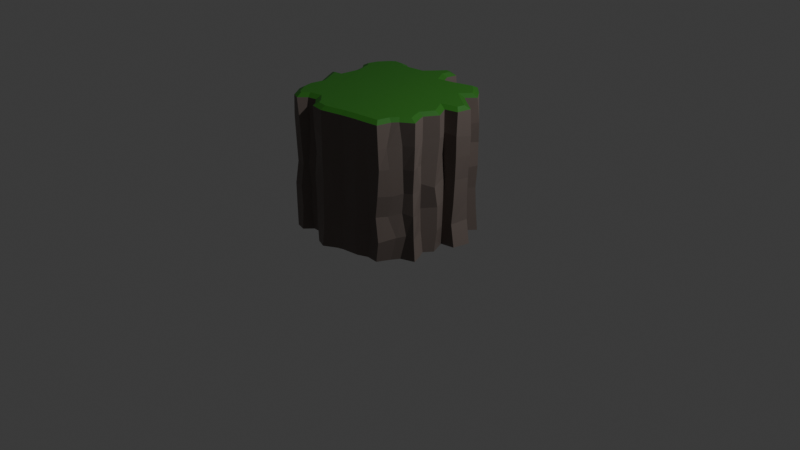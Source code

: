 # Source: cliff1A_F338_exp_.blend  (saved by Blender 4.0.36; exported with 4.5.12 LTS)
import bpy
from mathutils import Matrix  # noqa: F401  (used for matrix-valued properties, if any)

bpy.ops.wm.read_factory_settings(use_empty=True)
scene = bpy.context.scene
scene.name = 'Scene'

# ---- collections
col_collection = bpy.data.collections.new('Collection'); scene.collection.children.link(col_collection)

# ---- materials (node trees are filled in below, after node groups)
mat_material_001 = bpy.data.materials.new('Material.001')
mat_material_001.use_transparent_shadow = False
mat_material = bpy.data.materials.new('Material')
mat_material.use_transparent_shadow = False

# ---- material node trees
mat_material_001.use_nodes = True; mat_material_001.node_tree.nodes.clear()
_N = mat_material_001.node_tree.nodes; _L = mat_material_001.node_tree.links
n0 = _N.new('ShaderNodeBsdfPrincipled'); n0.name = 'Principled BSDF'; n0.location = (10, 300)
n0.inputs[0].default_value = (0.1618, 0.1293, 0.1151, 1.0)
n0.inputs[3].default_value = 1.45
n1 = _N.new('ShaderNodeOutputMaterial'); n1.name = 'Material Output'; n1.location = (300, 300)
_L.new(n0.outputs[0], n1.inputs[0])
n1.is_active_output = True
mat_material.use_nodes = True; mat_material.node_tree.nodes.clear()
_N = mat_material.node_tree.nodes; _L = mat_material.node_tree.links
n0 = _N.new('ShaderNodeBsdfPrincipled'); n0.name = 'Principled BSDF'; n0.location = (10, 300)
n0.inputs[0].default_value = (0.02183, 0.1446, 0.01203, 1.0)
n0.inputs[3].default_value = 1.45
n1 = _N.new('ShaderNodeOutputMaterial'); n1.name = 'Material Output'; n1.location = (300, 300)
_L.new(n0.outputs[0], n1.inputs[0])
n1.is_active_output = True

# ---- world
world_world = bpy.data.worlds.new('World'); scene.world = world_world
world_world.use_nodes = True; world_world.node_tree.nodes.clear()
_N = world_world.node_tree.nodes; _L = world_world.node_tree.links
n0 = _N.new('ShaderNodeOutputWorld'); n0.name = 'World Output'; n0.location = (300, 300)
n1 = _N.new('ShaderNodeBackground'); n1.name = 'Background'; n1.location = (10, 300)
n1.inputs[0].default_value = (0.05088, 0.05088, 0.05088, 1.0)
_L.new(n1.outputs[0], n0.inputs[0])
n0.is_active_output = True
world_world.color = (0.05088, 0.05088, 0.05088)
world_world.use_sun_shadow = False
world_world.sun_shadow_jitter_overblur = 0.0

# ---- cameras
cam_camera = bpy.data.cameras.new('Camera')
cam_camera.clip_end = 100.0
cam_camera.ortho_scale = 7.314

# ---- lights
light_light = bpy.data.lights.new('Light', 'POINT')
light_light.transmission_factor = 0.0
light_light.use_soft_falloff = False
light_light.energy = 1000.0
light_light.shadow_soft_size = 0.1
light_light.shadow_maximum_resolution = 0.006
light_light.use_absolute_resolution = True

# ---- meshes
me_plane = bpy.data.meshes.new('Plane')
me_plane.from_pydata([(0.2313, -0.6163, 1.116), (0.3278, -0.6044, 1.116), (0.411, -0.595, 1.116), (0.431, -0.5008, 1.116), (0.4673, -0.526, 0.003592), (0.4188, -0.6264, 0.003757), (0.3168, -0.62, 0.003327), (0.237, -0.6541, 0.003134), (0.09651, -0.6723, 0.002661), (0.04579, -0.689, 0.002635), (-0.05479, -0.7463, 0.002319), (-0.1402, -0.7135, 0.001876), (-0.2191, -0.639, 0.0013), (-0.241, -0.6045, 0.001087), (-0.3279, -0.6058, 0.0007545), (-0.3869, -0.6724, 0.0007571), (-0.4705, -0.6499, 0.000325), (-0.543, -0.523, -0.0003442), (-0.5883, -0.4265, -0.0008962), (-0.5554, -0.3402, -0.001077), (-0.58, -0.2436, -0.001496), (-0.6648, -0.1092, -0.002332), (-0.5592, -0.08941, -0.001964), (-0.5519, 0.04121, -0.002394), (-0.5647, 0.1062, -0.002692), (-0.6326, 0.1775, -0.003197), (-0.6022, 0.2749, -0.003308), (-0.5574, 0.3793, -0.003624), (-0.4762, 0.4348, -0.003503), (-0.3655, 0.4291, -0.003054), (-0.2973, 0.408, -0.002687), (-0.1659, 0.3878, -0.00213), (-0.08307, 0.4883, -0.001968), (-0.003997, 0.5885, -0.002187), (0.08271, 0.542, -0.001703), (0.06706, 0.4471, -0.001422), (0.1051, 0.3861, -0.001062), (0.1628, 0.402, -0.0006642), (0.3701, 0.4363, -0.0002203), (0.5017, 0.3479, 0.001286), (0.5627, 0.3082, 0.001028), (0.4924, 0.2183, 0.001044), (0.5504, 0.166, 0.001465), (0.6803, 0.09157, 0.002239), (0.6512, -0.04698, 0.002624), (0.5391, -0.06829, 0.002244), (0.5418, -0.07326, 0.00233), (0.5945, -0.2001, 0.002932), (0.5432, -0.2697, 0.002977), (0.5791, -0.3318, 0.003336), (0.6149, -0.4219, 0.003802), (0.5053, -0.4639, 0.003517), (0.1065, -0.6347, 1.116), (0.04256, -0.6502, 1.115), (-0.06564, -0.6736, 1.116), (-0.1486, -0.6608, 1.116), (-0.1735, -0.6212, 1.116), (-0.2528, -0.5511, 1.116), (-0.3545, -0.5752, 1.116), (-0.4019, -0.6244, 1.116), (-0.4281, -0.6135, 1.116), (-0.494, -0.5175, 1.116), (-0.5133, -0.4366, 1.116), (-0.4933, -0.3201, 1.116), (-0.5202, -0.2645, 1.116), (-0.5897, -0.1367, 1.116), (-0.5229, -0.1266, 1.116), (-0.503, 0.03325, 1.116), (-0.5386, 0.1646, 1.117), (-0.5713, 0.1999, 1.117), (-0.552, 0.2754, 1.117), (-0.4945, 0.3579, 1.117), (-0.453, 0.3917, 1.117), (-0.3823, 0.3895, 1.117), (-0.3269, 0.3591, 1.117), (-0.1407, 0.383, 1.117), (-0.07201, 0.4592, 1.117), (-0.01715, 0.5299, 1.117), (0.02961, 0.5125, 1.117), (0.01572, 0.4455, 1.117), (0.08346, 0.3322, 1.117), (0.2132, 0.3601, 1.117), (0.3744, 0.409, 1.117), (0.4425, 0.3479, 1.117), (0.486, 0.2921, 1.117), (0.4137, 0.2113, 1.117), (0.5124, 0.138, 1.117), (0.6245, 0.05942, 1.117), (0.6132, 0.000877, 1.117), (0.4781, -0.0349, 1.117), (0.5318, -0.1252, 1.117), (0.5564, -0.1693, 1.116), (0.4946, -0.2726, 1.116), (0.5247, -0.3511, 1.116), (0.546, -0.3955, 1.116), (0.477, -0.4444, 1.116), (0.0976, 0.3802, 0.1838), (0.0976, 0.3844, 0.3615), (0.09294, 0.3899, 0.5499), (0.1029, 0.3967, 0.7072), (0.09548, 0.3784, 0.943), (0.2013, 0.395, 0.9115), (0.2189, 0.4096, 0.7217), (0.2118, 0.4123, 0.5404), (0.175, 0.4051, 0.3596), (0.2345, 0.4261, 0.1695), (-0.5587, 0.00735, 0.1922), (-0.5586, 0.03601, 0.3703), (-0.5564, 0.0124, 0.5398), (-0.5623, 0.0165, 0.717), (-0.5402, 0.03684, 0.9198), (-0.5634, 0.1278, 0.9051), (-0.5929, 0.1351, 0.7149), (-0.5897, 0.1194, 0.5302), (-0.5797, 0.1092, 0.3665), (-0.5809, 0.1101, 0.1761), (0.5998, -0.4189, 0.1803), (0.5954, -0.42, 0.3642), (0.5899, -0.4189, 0.546), (0.598, -0.4169, 0.7287), (0.5997, -0.4113, 0.9118), (0.5237, -0.4621, 0.9175), (0.5255, -0.4578, 0.7314), (0.5288, -0.4534, 0.5438), (0.523, -0.4632, 0.3875), (0.5459, -0.4447, 0.2001), (-0.04745, -0.7309, 0.2071), (-0.05603, -0.7246, 0.3691), (-0.05395, -0.7205, 0.5417), (-0.04922, -0.7285, 0.7109), (-0.03629, -0.7383, 0.8706), (-0.1678, -0.701, 0.9424), (-0.1565, -0.6941, 0.7313), (-0.1809, -0.6944, 0.5284), (-0.1627, -0.7004, 0.3371), (-0.1787, -0.6906, 0.1738), (0.3851, 0.4495, 0.9146), (0.3686, 0.4479, 0.7252), (0.369, 0.4458, 0.5565), (0.3546, 0.4381, 0.3622), (0.367, 0.4515, 0.1697), (-0.6238, 0.1908, 0.9082), (-0.633, 0.1832, 0.7333), (-0.6365, 0.1815, 0.5696), (-0.6474, 0.1783, 0.3667), (-0.636, 0.1659, 0.1633), (0.4631, -0.5564, 0.9089), (0.4793, -0.5482, 0.744), (0.4927, -0.5208, 0.5288), (0.4613, -0.5485, 0.365), (0.5055, -0.5064, 0.1913), (-0.2082, -0.6464, 0.9034), (-0.1953, -0.6501, 0.7154), (-0.218, -0.6333, 0.5607), (-0.2001, -0.6509, 0.3902), (-0.2121, -0.6586, 0.1879), (0.5061, 0.3499, 0.9323), (0.4998, 0.3457, 0.7272), (0.4916, 0.3544, 0.5348), (0.5043, 0.3373, 0.355), (0.4932, 0.3589, 0.1783), (-0.6003, 0.3072, 0.9141), (-0.6153, 0.3111, 0.7205), (-0.6087, 0.2727, 0.4822), (-0.5916, 0.2714, 0.3216), (-0.6034, 0.2638, 0.2215), (-0.2514, -0.6019, 0.9146), (-0.249, -0.5911, 0.7429), (-0.2542, -0.5974, 0.5559), (-0.2488, -0.6003, 0.3501), (-0.2466, -0.6066, 0.2007), (0.5566, 0.2986, 0.903), (0.5488, 0.3078, 0.7371), (0.5541, 0.3002, 0.5494), (0.5405, 0.2987, 0.3614), (0.5465, 0.302, 0.2078), (-0.5319, 0.3993, 0.9193), (-0.5568, 0.385, 0.7388), (-0.5322, 0.3882, 0.5344), (-0.5234, 0.3788, 0.3955), (-0.5584, 0.3919, 0.1571), (-0.3165, -0.6178, 0.9086), (-0.3308, -0.6101, 0.726), (-0.3532, -0.6182, 0.5437), (-0.3249, -0.6124, 0.3597), (-0.3383, -0.6133, 0.1856), (0.4955, 0.2222, 0.8859), (0.4932, 0.2256, 0.7425), (0.4965, 0.2069, 0.5355), (0.4909, 0.2224, 0.3653), (0.4851, 0.2168, 0.1751), (-0.4731, 0.4376, 0.9261), (-0.4857, 0.4269, 0.6972), (-0.4766, 0.4374, 0.5325), (-0.4746, 0.4322, 0.3648), (-0.4956, 0.4411, 0.1957), (-0.373, -0.6745, 0.9294), (-0.3788, -0.6596, 0.7508), (-0.3814, -0.6452, 0.5444), (-0.3889, -0.6681, 0.3644), (-0.3869, -0.6604, 0.1983), (0.5284, 0.187, 0.9176), (0.547, 0.1644, 0.7243), (0.5408, 0.1663, 0.5595), (0.5692, 0.1537, 0.3531), (0.5625, 0.1526, 0.1748), (-0.3841, 0.4404, 0.9071), (-0.3568, 0.4392, 0.7335), (-0.3815, 0.4442, 0.539), (-0.3502, 0.4306, 0.3513), (-0.3731, 0.432, 0.1939), (-0.4794, -0.6357, 0.9206), (-0.4674, -0.6355, 0.7119), (-0.4648, -0.6289, 0.5456), (-0.4777, -0.6496, 0.3633), (-0.4953, -0.6347, 0.1906), (0.673, 0.08716, 0.8826), (0.668, 0.0849, 0.7369), (0.6536, 0.08728, 0.5472), (0.6474, 0.09003, 0.3551), (0.6483, 0.09493, 0.1979), (-0.2862, 0.3827, 0.9076), (-0.2868, 0.3966, 0.7247), (-0.2797, 0.3966, 0.5707), (-0.3017, 0.4227, 0.336), (-0.3166, 0.4166, 0.1784), (-0.5643, -0.5182, 0.916), (-0.5459, -0.5106, 0.7058), (-0.5236, -0.5289, 0.5606), (-0.5508, -0.5109, 0.3785), (-0.562, -0.5135, 0.1973), (0.6498, -0.04158, 0.9073), (0.6437, -0.03512, 0.7303), (0.6343, -0.03108, 0.5524), (0.6289, -0.03658, 0.3584), (0.6214, -0.04642, 0.1878), (-0.1725, 0.3959, 0.9074), (-0.1668, 0.4103, 0.7288), (-0.1651, 0.4007, 0.5077), (-0.1377, 0.4029, 0.388), (-0.1529, 0.3877, 0.2021), (-0.5835, -0.4513, 0.8946), (-0.5793, -0.4396, 0.7583), (-0.5817, -0.4392, 0.5434), (-0.5869, -0.4253, 0.3716), (-0.5899, -0.4414, 0.1775), (0.5518, -0.07011, 0.9228), (0.5363, -0.06617, 0.7531), (0.5416, -0.05456, 0.5557), (0.5416, -0.06017, 0.3698), (0.539, -0.06581, 0.1866), (0.4412, -0.6211, 0.8985), (0.4437, -0.6155, 0.7417), (0.4373, -0.6261, 0.5374), (0.4165, -0.627, 0.3666), (0.4434, -0.6288, 0.1679), (-0.1057, 0.4763, 0.9101), (-0.09863, 0.4884, 0.7231), (-0.09364, 0.4907, 0.5621), (-0.09265, 0.4576, 0.3662), (-0.08388, 0.4825, 0.1791), (-0.5557, -0.3321, 0.9423), (-0.5288, -0.3293, 0.6781), (-0.5282, -0.3457, 0.5266), (-0.5441, -0.3315, 0.3374), (-0.5494, -0.3352, 0.1687), (0.5686, -0.09299, 0.8972), (0.5646, -0.1042, 0.712), (0.5541, -0.07782, 0.5614), (0.5711, -0.08789, 0.3844), (0.5704, -0.09518, 0.1752), (0.3165, -0.6408, 0.9243), (0.3285, -0.6276, 0.7181), (0.3488, -0.6227, 0.5593), (0.3324, -0.6139, 0.3727), (0.3411, -0.6159, 0.1909), (-0.0201, 0.5897, 0.9243), (-0.02575, 0.5758, 0.7547), (-0.01469, 0.5956, 0.5364), (-0.01524, 0.5733, 0.3605), (-0.01254, 0.5865, 0.1725), (-0.5928, -0.2466, 0.9012), (-0.5812, -0.2491, 0.7324), (-0.584, -0.2584, 0.5695), (-0.57, -0.2683, 0.3558), (-0.5739, -0.2481, 0.1919), (0.6055, -0.1681, 0.9175), (0.602, -0.1869, 0.7269), (0.6009, -0.2079, 0.5368), (0.6044, -0.1816, 0.3707), (0.6074, -0.1853, 0.1776), (0.2458, -0.657, 0.9085), (0.2411, -0.6537, 0.7337), (0.2338, -0.6625, 0.5587), (0.2347, -0.6534, 0.3591), (0.2215, -0.6668, 0.1913), (0.07689, 0.5582, 0.9008), (0.08423, 0.5375, 0.7118), (0.08406, 0.5523, 0.5552), (0.08501, 0.5285, 0.3535), (0.07988, 0.541, 0.1863), (-0.6516, -0.1129, 0.9209), (-0.6365, -0.1156, 0.7295), (-0.6392, -0.1386, 0.5331), (-0.6505, -0.1182, 0.3485), (-0.6467, -0.1289, 0.1759), (0.537, -0.2734, 0.9187), (0.532, -0.283, 0.7203), (0.5388, -0.2867, 0.5703), (0.5213, -0.2761, 0.3653), (0.5299, -0.2787, 0.1823), (0.1269, -0.6694, 0.9111), (0.1082, -0.6565, 0.7173), (0.09661, -0.6632, 0.5445), (0.09772, -0.6591, 0.3866), (0.1023, -0.6808, 0.1685), (0.05037, 0.4435, 0.8822), (0.0652, 0.4416, 0.7204), (0.07307, 0.4176, 0.5382), (0.07752, 0.4234, 0.3499), (0.06619, 0.437, 0.1664), (-0.5535, -0.09552, 0.9053), (-0.564, -0.09813, 0.7387), (-0.5549, -0.1154, 0.5552), (-0.5599, -0.09636, 0.3759), (-0.5629, -0.1128, 0.1826), (0.5602, -0.3255, 0.9064), (0.5797, -0.3624, 0.7415), (0.5677, -0.3254, 0.5505), (0.5695, -0.3478, 0.3491), (0.5616, -0.3354, 0.1943), (0.02481, -0.7121, 0.9305), (0.006841, -0.7058, 0.7474), (0.02597, -0.6977, 0.5519), (-0.01203, -0.714, 0.354), (0.00627, -0.7136, 0.1895), (0.05212, -0.6919, 1.092), (-0.06433, -0.717, 1.092), (0.1147, -0.6766, 1.092), (0.237, -0.6586, 1.093), (0.3328, -0.6468, 1.092), (0.4463, -0.634, 1.093), (0.4707, -0.5198, 1.093), (-0.1745, -0.7001, 1.092), (-0.2064, -0.6491, 1.092), (-0.2645, -0.5977, 1.092), (-0.3325, -0.6138, 1.092), (-0.3914, -0.675, 1.092), (-0.4562, -0.6481, 1.092), (-0.5337, -0.5351, 1.092), (-0.5569, -0.438, 1.093), (-0.5377, -0.3264, 1.093), (-0.5582, -0.284, 1.092), (-0.6563, -0.1035, 1.093), (-0.5613, -0.08919, 1.093), (-0.5464, 0.03018, 1.093), (-0.5771, 0.1433, 1.093), (-0.6184, 0.1879, 1.093), (-0.5915, 0.2934, 1.093), (-0.5261, 0.3872, 1.094), (-0.4676, 0.4349, 1.094), (-0.3707, 0.4319, 1.094), (-0.3185, 0.4033, 1.094), (-0.1618, 0.4234, 1.094), (-0.1048, 0.4866, 1.094), (-0.03166, 0.5809, 1.094), (0.07887, 0.5397, 1.094), (0.06092, 0.4531, 1.094), (0.1044, 0.3804, 1.094), (0.2025, 0.4015, 1.094), (0.385, 0.4568, 1.094), (0.4738, 0.3771, 1.094), (0.5417, 0.2902, 1.094), (0.4768, 0.2177, 1.094), (0.5374, 0.1727, 1.094), (0.6716, 0.07851, 1.094), (0.65, -0.03354, 1.093), (0.5437, -0.0617, 1.093), (0.5688, -0.1039, 1.093), (0.6057, -0.1701, 1.093), (0.5419, -0.2767, 1.093), (0.564, -0.3342, 1.093), (0.6001, -0.4096, 1.093), (0.5065, -0.4759, 1.093)], [], [(101, 100, 368, 369), (111, 110, 355, 356), (21, 22, 23, 24, 25, 26, 27, 28, 29, 30, 31, 32, 33, 34, 35, 36, 37, 38, 39, 40, 41, 42, 43, 44, 45, 46, 47, 48, 49, 50, 51, 4, 5, 6, 7, 8, 9, 10, 11, 12, 13, 14, 15, 16, 17, 18, 19, 20), (65, 64, 63, 62, 61, 60, 59, 58, 57, 56, 55, 54, 53, 52, 0, 1, 2, 3, 95, 94, 93, 92, 91, 90, 89, 88, 87, 86, 85, 84, 83, 82, 81, 80, 79, 78, 77, 76, 75, 74, 73, 72, 71, 70, 69, 68, 67, 66), (121, 120, 382, 383), (131, 130, 337, 343), (136, 101, 369, 370), (141, 111, 356, 357), (146, 121, 383, 342), (151, 131, 343, 344), (156, 136, 370, 371), (161, 141, 357, 358), (166, 151, 344, 345), (171, 156, 371, 372), (176, 161, 358, 359), (181, 166, 345, 346), (186, 171, 372, 373), (191, 176, 359, 360), (196, 181, 346, 347), (201, 186, 373, 374), (206, 191, 360, 361), (211, 196, 347, 348), (216, 201, 374, 375), (221, 206, 361, 362), (226, 211, 348, 349), (231, 216, 375, 376), (236, 221, 362, 363), (241, 226, 349, 350), (246, 231, 376, 377), (251, 146, 342, 341), (256, 236, 363, 364), (261, 241, 350, 351), (266, 246, 377, 378), (271, 251, 341, 340), (276, 256, 364, 365), (281, 261, 351, 352), (286, 266, 378, 379), (291, 271, 340, 339), (296, 276, 365, 366), (301, 281, 352, 353), (306, 286, 379, 380), (311, 291, 339, 338), (316, 296, 366, 367), (321, 301, 353, 354), (326, 306, 380, 381), (331, 311, 338, 336), (100, 316, 367, 368), (110, 321, 354, 355), (120, 326, 381, 382), (130, 331, 336, 337), (10, 9, 335, 126), (126, 335, 334, 127), (127, 334, 333, 128), (128, 333, 332, 129), (129, 332, 331, 130), (50, 49, 330, 116), (116, 330, 329, 117), (117, 329, 328, 118), (118, 328, 327, 119), (119, 327, 326, 120), (23, 22, 325, 106), (106, 325, 324, 107), (107, 324, 323, 108), (108, 323, 322, 109), (109, 322, 321, 110), (36, 35, 320, 96), (96, 320, 319, 97), (97, 319, 318, 98), (98, 318, 317, 99), (99, 317, 316, 100), (9, 8, 315, 335), (335, 315, 314, 334), (334, 314, 313, 333), (333, 313, 312, 332), (332, 312, 311, 331), (49, 48, 310, 330), (330, 310, 309, 329), (329, 309, 308, 328), (328, 308, 307, 327), (327, 307, 306, 326), (22, 21, 305, 325), (325, 305, 304, 324), (324, 304, 303, 323), (323, 303, 302, 322), (322, 302, 301, 321), (35, 34, 300, 320), (320, 300, 299, 319), (319, 299, 298, 318), (318, 298, 297, 317), (317, 297, 296, 316), (8, 7, 295, 315), (315, 295, 294, 314), (314, 294, 293, 313), (313, 293, 292, 312), (312, 292, 291, 311), (48, 47, 290, 310), (310, 290, 289, 309), (309, 289, 288, 308), (308, 288, 287, 307), (307, 287, 286, 306), (21, 20, 285, 305), (305, 285, 284, 304), (304, 284, 283, 303), (303, 283, 282, 302), (302, 282, 281, 301), (34, 33, 280, 300), (300, 280, 279, 299), (299, 279, 278, 298), (298, 278, 277, 297), (297, 277, 276, 296), (7, 6, 275, 295), (295, 275, 274, 294), (294, 274, 273, 293), (293, 273, 272, 292), (292, 272, 271, 291), (47, 46, 270, 290), (290, 270, 269, 289), (289, 269, 268, 288), (288, 268, 267, 287), (287, 267, 266, 286), (20, 19, 265, 285), (285, 265, 264, 284), (284, 264, 263, 283), (283, 263, 262, 282), (282, 262, 261, 281), (33, 32, 260, 280), (280, 260, 259, 279), (279, 259, 258, 278), (278, 258, 257, 277), (277, 257, 256, 276), (6, 5, 255, 275), (275, 255, 254, 274), (274, 254, 253, 273), (273, 253, 252, 272), (272, 252, 251, 271), (46, 45, 250, 270), (270, 250, 249, 269), (269, 249, 248, 268), (268, 248, 247, 267), (267, 247, 246, 266), (19, 18, 245, 265), (265, 245, 244, 264), (264, 244, 243, 263), (263, 243, 242, 262), (262, 242, 241, 261), (32, 31, 240, 260), (260, 240, 239, 259), (259, 239, 238, 258), (258, 238, 237, 257), (257, 237, 236, 256), (5, 4, 150, 255), (255, 150, 149, 254), (254, 149, 148, 253), (253, 148, 147, 252), (252, 147, 146, 251), (45, 44, 235, 250), (250, 235, 234, 249), (249, 234, 233, 248), (248, 233, 232, 247), (247, 232, 231, 246), (18, 17, 230, 245), (245, 230, 229, 244), (244, 229, 228, 243), (243, 228, 227, 242), (242, 227, 226, 241), (31, 30, 225, 240), (240, 225, 224, 239), (239, 224, 223, 238), (238, 223, 222, 237), (237, 222, 221, 236), (44, 43, 220, 235), (235, 220, 219, 234), (234, 219, 218, 233), (233, 218, 217, 232), (232, 217, 216, 231), (17, 16, 215, 230), (230, 215, 214, 229), (229, 214, 213, 228), (228, 213, 212, 227), (227, 212, 211, 226), (30, 29, 210, 225), (225, 210, 209, 224), (224, 209, 208, 223), (223, 208, 207, 222), (222, 207, 206, 221), (43, 42, 205, 220), (220, 205, 204, 219), (219, 204, 203, 218), (218, 203, 202, 217), (217, 202, 201, 216), (16, 15, 200, 215), (215, 200, 199, 214), (214, 199, 198, 213), (213, 198, 197, 212), (212, 197, 196, 211), (29, 28, 195, 210), (210, 195, 194, 209), (209, 194, 193, 208), (208, 193, 192, 207), (207, 192, 191, 206), (42, 41, 190, 205), (205, 190, 189, 204), (204, 189, 188, 203), (203, 188, 187, 202), (202, 187, 186, 201), (15, 14, 185, 200), (200, 185, 184, 199), (199, 184, 183, 198), (198, 183, 182, 197), (197, 182, 181, 196), (28, 27, 180, 195), (195, 180, 179, 194), (194, 179, 178, 193), (193, 178, 177, 192), (192, 177, 176, 191), (41, 40, 175, 190), (190, 175, 174, 189), (189, 174, 173, 188), (188, 173, 172, 187), (187, 172, 171, 186), (14, 13, 170, 185), (185, 170, 169, 184), (184, 169, 168, 183), (183, 168, 167, 182), (182, 167, 166, 181), (27, 26, 165, 180), (180, 165, 164, 179), (179, 164, 163, 178), (178, 163, 162, 177), (177, 162, 161, 176), (40, 39, 160, 175), (175, 160, 159, 174), (174, 159, 158, 173), (173, 158, 157, 172), (172, 157, 156, 171), (13, 12, 155, 170), (170, 155, 154, 169), (169, 154, 153, 168), (168, 153, 152, 167), (167, 152, 151, 166), (26, 25, 145, 165), (165, 145, 144, 164), (164, 144, 143, 163), (163, 143, 142, 162), (162, 142, 141, 161), (39, 38, 140, 160), (160, 140, 139, 159), (159, 139, 138, 158), (158, 138, 137, 157), (157, 137, 136, 156), (12, 11, 135, 155), (155, 135, 134, 154), (154, 134, 133, 153), (153, 133, 132, 152), (152, 132, 131, 151), (4, 51, 125, 150), (150, 125, 124, 149), (149, 124, 123, 148), (148, 123, 122, 147), (147, 122, 121, 146), (25, 24, 115, 145), (145, 115, 114, 144), (144, 114, 113, 143), (143, 113, 112, 142), (142, 112, 111, 141), (38, 37, 105, 140), (140, 105, 104, 139), (139, 104, 103, 138), (138, 103, 102, 137), (137, 102, 101, 136), (11, 10, 126, 135), (135, 126, 127, 134), (134, 127, 128, 133), (133, 128, 129, 132), (132, 129, 130, 131), (51, 50, 116, 125), (125, 116, 117, 124), (124, 117, 118, 123), (123, 118, 119, 122), (122, 119, 120, 121), (24, 23, 106, 115), (115, 106, 107, 114), (114, 107, 108, 113), (113, 108, 109, 112), (112, 109, 110, 111), (37, 36, 96, 105), (105, 96, 97, 104), (104, 97, 98, 103), (103, 98, 99, 102), (102, 99, 100, 101), (53, 54, 337, 336), (52, 53, 336, 338), (0, 52, 338, 339), (1, 0, 339, 340), (2, 1, 340, 341), (3, 2, 341, 342), (54, 55, 343, 337), (55, 56, 344, 343), (56, 57, 345, 344), (57, 58, 346, 345), (58, 59, 347, 346), (59, 60, 348, 347), (60, 61, 349, 348), (61, 62, 350, 349), (62, 63, 351, 350), (63, 64, 352, 351), (64, 65, 353, 352), (65, 66, 354, 353), (66, 67, 355, 354), (67, 68, 356, 355), (68, 69, 357, 356), (69, 70, 358, 357), (70, 71, 359, 358), (71, 72, 360, 359), (72, 73, 361, 360), (73, 74, 362, 361), (74, 75, 363, 362), (75, 76, 364, 363), (76, 77, 365, 364), (77, 78, 366, 365), (78, 79, 367, 366), (79, 80, 368, 367), (80, 81, 369, 368), (81, 82, 370, 369), (82, 83, 371, 370), (83, 84, 372, 371), (84, 85, 373, 372), (85, 86, 374, 373), (86, 87, 375, 374), (87, 88, 376, 375), (88, 89, 377, 376), (89, 90, 378, 377), (90, 91, 379, 378), (91, 92, 380, 379), (92, 93, 381, 380), (93, 94, 382, 381), (94, 95, 383, 382), (95, 3, 342, 383)])
me_plane.polygons.foreach_set('material_index', [0, 0, 0, 1, 0, 0, 0, 0, 0, 0, 0, 0, 0, 0, 0, 0, 0, 0, 0, 0, 0, 0, 0, 0, 0, 0, 0, 0, 0, 0, 0, 0, 0, 0, 0, 0, 0, 0, 0, 0, 0, 0, 0, 0, 0, 0, 0, 0, 0, 0, 0, 0, 0, 0, 0, 0, 0, 0, 0, 0, 0, 0, 0, 0, 0, 0, 0, 0, 0, 0, 0, 0, 0, 0, 0, 0, 0, 0, 0, 0, 0, 0, 0, 0, 0, 0, 0, 0, 0, 0, 0, 0, 0, 0, 0, 0, 0, 0, 0, 0, 0, 0, 0, 0, 0, 0, 0, 0, 0, 0, 0, 0, 0, 0, 0, 0, 0, 0, 0, 0, 0, 0, 0, 0, 0, 0, 0, 0, 0, 0, 0, 0, 0, 0, 0, 0, 0, 0, 0, 0, 0, 0, 0, 0, 0, 0, 0, 0, 0, 0, 0, 0, 0, 0, 0, 0, 0, 0, 0, 0, 0, 0, 0, 0, 0, 0, 0, 0, 0, 0, 0, 0, 0, 0, 0, 0, 0, 0, 0, 0, 0, 0, 0, 0, 0, 0, 0, 0, 0, 0, 0, 0, 0, 0, 0, 0, 0, 0, 0, 0, 0, 0, 0, 0, 0, 0, 0, 0, 0, 0, 0, 0, 0, 0, 0, 0, 0, 0, 0, 0, 0, 0, 0, 0, 0, 0, 0, 0, 0, 0, 0, 0, 0, 0, 0, 0, 0, 0, 0, 0, 0, 0, 0, 0, 0, 0, 0, 0, 0, 0, 0, 0, 0, 0, 0, 0, 0, 0, 0, 0, 0, 0, 0, 0, 0, 0, 0, 0, 0, 0, 0, 0, 0, 0, 0, 0, 0, 0, 0, 0, 0, 0, 0, 0, 0, 0, 0, 0, 0, 0, 1, 1, 1, 1, 1, 1, 1, 1, 1, 1, 1, 1, 1, 1, 1, 1, 1, 1, 1, 1, 1, 1, 1, 1, 1, 1, 1, 1, 1, 1, 1, 1, 1, 1, 1, 1, 1, 1, 1, 1, 1, 1, 1, 1, 1, 1, 1, 1])
_uv = me_plane.uv_layers.new(name='UVMap')
_uv.uv.foreach_set('vector', [0.6016, 0.7039, 0.5503, 0.6977, 0.5503, 0.6977, 0.6016, 0.7039, 0.2082, 0.5634, 0.2222, 0.5135, 0.2222, 0.5135, 0.2082, 0.5634, 0.1759, 0.4426, 0.2195, 0.453, 0.2222, 0.5135, 0.2082, 0.5634, 0.1838, 0.5903, 0.2009, 0.646, 0.2322, 0.6954, 0.2611, 0.718, 0.3123, 0.718, 0.3512, 0.7037, 0.421, 0.7017, 0.4518, 0.7406, 0.4928, 0.7876, 0.5419, 0.7713, 0.5318, 0.7182, 0.5503, 0.6977, 0.6016, 0.7039, 0.6856, 0.7224, 0.7455, 0.6752, 0.7766, 0.6485, 0.7461, 0.6114, 0.7732, 0.5845, 0.8294, 0.5431, 0.8178, 0.4827, 0.7704, 0.4682, 0.7814, 0.4465, 0.8034, 0.4073, 0.7709, 0.3611, 0.7843, 0.3324, 0.8002, 0.2923, 0.7625, 0.272, 0.7395, 0.2341, 0.719, 0.1894, 0.6646, 0.1894, 0.6166, 0.1701, 0.5517, 0.1679, 0.5056, 0.1487, 0.4721, 0.1359, 0.4176, 0.1508, 0.3968, 0.1785, 0.3738, 0.1978, 0.334, 0.1934, 0.3109, 0.17, 0.2628, 0.1828, 0.2278, 0.2381, 0.2095, 0.2805, 0.2287, 0.3334, 0.2063, 0.3734, 0.2049, 0.4309, 0.231, 0.3759, 0.248, 0.3412, 0.2348, 0.282, 0.247, 0.2455, 0.282, 0.1991, 0.2987, 0.1934, 0.3222, 0.2146, 0.3752, 0.2238, 0.4144, 0.1902, 0.4284, 0.1696, 0.4678, 0.1593, 0.5094, 0.1723, 0.5463, 0.1851, 0.6134, 0.194, 0.6621, 0.2058, 0.7033, 0.2076, 0.718, 0.2497, 0.7436, 0.2821, 0.7753, 0.3026, 0.7643, 0.3246, 0.7479, 0.3629, 0.778, 0.4105, 0.7645, 0.4347, 0.7373, 0.4818, 0.8008, 0.5009, 0.8071, 0.5317, 0.7583, 0.568, 0.71, 0.6048, 0.7488, 0.6453, 0.7261, 0.6661, 0.6841, 0.6987, 0.6063, 0.6821, 0.5417, 0.6682, 0.5106, 0.7186, 0.5187, 0.7542, 0.4975, 0.7626, 0.4679, 0.7262, 0.4321, 0.6854, 0.3405, 0.6802, 0.3079, 0.6963, 0.2693, 0.6968, 0.2485, 0.6799, 0.22, 0.6367, 0.2092, 0.5964, 0.2266, 0.5777, 0.2447, 0.515, 0.2366, 0.4372, 0.7625, 0.272, 0.8002, 0.2923, 0.8002, 0.2923, 0.7625, 0.272, 0.4176, 0.1508, 0.4721, 0.1359, 0.4721, 0.1359, 0.4176, 0.1508, 0.6856, 0.7224, 0.6016, 0.7039, 0.6016, 0.7039, 0.6856, 0.7224, 0.1838, 0.5903, 0.2082, 0.5634, 0.2082, 0.5634, 0.1838, 0.5903, 0.7395, 0.2341, 0.7625, 0.272, 0.7625, 0.272, 0.7395, 0.2341, 0.3968, 0.1785, 0.4176, 0.1508, 0.4176, 0.1508, 0.3968, 0.1785, 0.7455, 0.6752, 0.6856, 0.7224, 0.6856, 0.7224, 0.7455, 0.6752, 0.2009, 0.646, 0.1838, 0.5903, 0.1838, 0.5903, 0.2009, 0.646, 0.3738, 0.1978, 0.3968, 0.1785, 0.3968, 0.1785, 0.3738, 0.1978, 0.7766, 0.6485, 0.7455, 0.6752, 0.7455, 0.6752, 0.7766, 0.6485, 0.2322, 0.6954, 0.2009, 0.646, 0.2009, 0.646, 0.2322, 0.6954, 0.334, 0.1934, 0.3738, 0.1978, 0.3738, 0.1978, 0.334, 0.1934, 0.7461, 0.6114, 0.7766, 0.6485, 0.7766, 0.6485, 0.7461, 0.6114, 0.2611, 0.718, 0.2322, 0.6954, 0.2322, 0.6954, 0.2611, 0.718, 0.3109, 0.17, 0.334, 0.1934, 0.334, 0.1934, 0.3109, 0.17, 0.7732, 0.5845, 0.7461, 0.6114, 0.7461, 0.6114, 0.7732, 0.5845, 0.3123, 0.718, 0.2611, 0.718, 0.2611, 0.718, 0.3123, 0.718, 0.2628, 0.1828, 0.3109, 0.17, 0.3109, 0.17, 0.2628, 0.1828, 0.8294, 0.5431, 0.7732, 0.5845, 0.7732, 0.5845, 0.8294, 0.5431, 0.3512, 0.7037, 0.3123, 0.718, 0.3123, 0.718, 0.3512, 0.7037, 0.2278, 0.2381, 0.2628, 0.1828, 0.2628, 0.1828, 0.2278, 0.2381, 0.8178, 0.4827, 0.8294, 0.5431, 0.8294, 0.5431, 0.8178, 0.4827, 0.421, 0.7017, 0.3512, 0.7037, 0.3512, 0.7037, 0.421, 0.7017, 0.2095, 0.2805, 0.2278, 0.2381, 0.2278, 0.2381, 0.2095, 0.2805, 0.7704, 0.4682, 0.8178, 0.4827, 0.8178, 0.4827, 0.7704, 0.4682, 0.719, 0.1894, 0.7395, 0.2341, 0.7395, 0.2341, 0.719, 0.1894, 0.4518, 0.7406, 0.421, 0.7017, 0.421, 0.7017, 0.4518, 0.7406, 0.2287, 0.3334, 0.2095, 0.2805, 0.2095, 0.2805, 0.2287, 0.3334, 0.7814, 0.4465, 0.7704, 0.4682, 0.7704, 0.4682, 0.7814, 0.4465, 0.6646, 0.1894, 0.719, 0.1894, 0.719, 0.1894, 0.6646, 0.1894, 0.4928, 0.7876, 0.4518, 0.7406, 0.4518, 0.7406, 0.4928, 0.7876, 0.2063, 0.3734, 0.2287, 0.3334, 0.2287, 0.3334, 0.2063, 0.3734, 0.8034, 0.4073, 0.7814, 0.4465, 0.7814, 0.4465, 0.8034, 0.4073, 0.6166, 0.1701, 0.6646, 0.1894, 0.6646, 0.1894, 0.6166, 0.1701, 0.5419, 0.7713, 0.4928, 0.7876, 0.4928, 0.7876, 0.5419, 0.7713, 0.1759, 0.4426, 0.2063, 0.3734, 0.2063, 0.3734, 0.1759, 0.4426, 0.7709, 0.3611, 0.8034, 0.4073, 0.8034, 0.4073, 0.7709, 0.3611, 0.5517, 0.1679, 0.6166, 0.1701, 0.6166, 0.1701, 0.5517, 0.1679, 0.5318, 0.7182, 0.5419, 0.7713, 0.5419, 0.7713, 0.5318, 0.7182, 0.2195, 0.453, 0.1759, 0.4426, 0.1759, 0.4426, 0.2195, 0.453, 0.7843, 0.3324, 0.7709, 0.3611, 0.7709, 0.3611, 0.7843, 0.3324, 0.5056, 0.1487, 0.5517, 0.1679, 0.5517, 0.1679, 0.5056, 0.1487, 0.5503, 0.6977, 0.5318, 0.7182, 0.5318, 0.7182, 0.5503, 0.6977, 0.2222, 0.5135, 0.2195, 0.453, 0.2195, 0.453, 0.2222, 0.5135, 0.8002, 0.2923, 0.7843, 0.3324, 0.7843, 0.3324, 0.8002, 0.2923, 0.4721, 0.1359, 0.5056, 0.1487, 0.5056, 0.1487, 0.4721, 0.1359, 0.4721, 0.1359, 0.5056, 0.1487, 0.5056, 0.1487, 0.4721, 0.1359, 0.4721, 0.1359, 0.5056, 0.1487, 0.5056, 0.1487, 0.4721, 0.1359, 0.4721, 0.1359, 0.5056, 0.1487, 0.5056, 0.1487, 0.4721, 0.1359, 0.4721, 0.1359, 0.5056, 0.1487, 0.5056, 0.1487, 0.4721, 0.1359, 0.4721, 0.1359, 0.5056, 0.1487, 0.5056, 0.1487, 0.4721, 0.1359, 0.8002, 0.2923, 0.7843, 0.3324, 0.7843, 0.3324, 0.8002, 0.2923, 0.8002, 0.2923, 0.7843, 0.3324, 0.7843, 0.3324, 0.8002, 0.2923, 0.8002, 0.2923, 0.7843, 0.3324, 0.7843, 0.3324, 0.8002, 0.2923, 0.8002, 0.2923, 0.7843, 0.3324, 0.7843, 0.3324, 0.8002, 0.2923, 0.8002, 0.2923, 0.7843, 0.3324, 0.7843, 0.3324, 0.8002, 0.2923, 0.2222, 0.5135, 0.2195, 0.453, 0.2195, 0.453, 0.2222, 0.5135, 0.2222, 0.5135, 0.2195, 0.453, 0.2195, 0.453, 0.2222, 0.5135, 0.2222, 0.5135, 0.2195, 0.453, 0.2195, 0.453, 0.2222, 0.5135, 0.2222, 0.5135, 0.2195, 0.453, 0.2195, 0.453, 0.2222, 0.5135, 0.2222, 0.5135, 0.2195, 0.453, 0.2195, 0.453, 0.2222, 0.5135, 0.5503, 0.6977, 0.5318, 0.7182, 0.5318, 0.7182, 0.5503, 0.6977, 0.5503, 0.6977, 0.5318, 0.7182, 0.5318, 0.7182, 0.5503, 0.6977, 0.5503, 0.6977, 0.5318, 0.7182, 0.5318, 0.7182, 0.5503, 0.6977, 0.5503, 0.6977, 0.5318, 0.7182, 0.5318, 0.7182, 0.5503, 0.6977, 0.5503, 0.6977, 0.5318, 0.7182, 0.5318, 0.7182, 0.5503, 0.6977, 0.5056, 0.1487, 0.5517, 0.1679, 0.5517, 0.1679, 0.5056, 0.1487, 0.5056, 0.1487, 0.5517, 0.1679, 0.5517, 0.1679, 0.5056, 0.1487, 0.5056, 0.1487, 0.5517, 0.1679, 0.5517, 0.1679, 0.5056, 0.1487, 0.5056, 0.1487, 0.5517, 0.1679, 0.5517, 0.1679, 0.5056, 0.1487, 0.5056, 0.1487, 0.5517, 0.1679, 0.5517, 0.1679, 0.5056, 0.1487, 0.7843, 0.3324, 0.7709, 0.3611, 0.7709, 0.3611, 0.7843, 0.3324, 0.7843, 0.3324, 0.7709, 0.3611, 0.7709, 0.3611, 0.7843, 0.3324, 0.7843, 0.3324, 0.7709, 0.3611, 0.7709, 0.3611, 0.7843, 0.3324, 0.7843, 0.3324, 0.7709, 0.3611, 0.7709, 0.3611, 0.7843, 0.3324, 0.7843, 0.3324, 0.7709, 0.3611, 0.7709, 0.3611, 0.7843, 0.3324, 0.2195, 0.453, 0.1759, 0.4426, 0.1759, 0.4426, 0.2195, 0.453, 0.2195, 0.453, 0.1759, 0.4426, 0.1759, 0.4426, 0.2195, 0.453, 0.2195, 0.453, 0.1759, 0.4426, 0.1759, 0.4426, 0.2195, 0.453, 0.2195, 0.453, 0.1759, 0.4426, 0.1759, 0.4426, 0.2195, 0.453, 0.2195, 0.453, 0.1759, 0.4426, 0.1759, 0.4426, 0.2195, 0.453, 0.5318, 0.7182, 0.5419, 0.7713, 0.5419, 0.7713, 0.5318, 0.7182, 0.5318, 0.7182, 0.5419, 0.7713, 0.5419, 0.7713, 0.5318, 0.7182, 0.5318, 0.7182, 0.5419, 0.7713, 0.5419, 0.7713, 0.5318, 0.7182, 0.5318, 0.7182, 0.5419, 0.7713, 0.5419, 0.7713, 0.5318, 0.7182, 0.5318, 0.7182, 0.5419, 0.7713, 0.5419, 0.7713, 0.5318, 0.7182, 0.5517, 0.1679, 0.6166, 0.1701, 0.6166, 0.1701, 0.5517, 0.1679, 0.5517, 0.1679, 0.6166, 0.1701, 0.6166, 0.1701, 0.5517, 0.1679, 0.5517, 0.1679, 0.6166, 0.1701, 0.6166, 0.1701, 0.5517, 0.1679, 0.5517, 0.1679, 0.6166, 0.1701, 0.6166, 0.1701, 0.5517, 0.1679, 0.5517, 0.1679, 0.6166, 0.1701, 0.6166, 0.1701, 0.5517, 0.1679, 0.7709, 0.3611, 0.8034, 0.4073, 0.8034, 0.4073, 0.7709, 0.3611, 0.7709, 0.3611, 0.8034, 0.4073, 0.8034, 0.4073, 0.7709, 0.3611, 0.7709, 0.3611, 0.8034, 0.4073, 0.8034, 0.4073, 0.7709, 0.3611, 0.7709, 0.3611, 0.8034, 0.4073, 0.8034, 0.4073, 0.7709, 0.3611, 0.7709, 0.3611, 0.8034, 0.4073, 0.8034, 0.4073, 0.7709, 0.3611, 0.1759, 0.4426, 0.2063, 0.3734, 0.2063, 0.3734, 0.1759, 0.4426, 0.1759, 0.4426, 0.2063, 0.3734, 0.2063, 0.3734, 0.1759, 0.4426, 0.1759, 0.4426, 0.2063, 0.3734, 0.2063, 0.3734, 0.1759, 0.4426, 0.1759, 0.4426, 0.2063, 0.3734, 0.2063, 0.3734, 0.1759, 0.4426, 0.1759, 0.4426, 0.2063, 0.3734, 0.2063, 0.3734, 0.1759, 0.4426, 0.5419, 0.7713, 0.4928, 0.7876, 0.4928, 0.7876, 0.5419, 0.7713, 0.5419, 0.7713, 0.4928, 0.7876, 0.4928, 0.7876, 0.5419, 0.7713, 0.5419, 0.7713, 0.4928, 0.7876, 0.4928, 0.7876, 0.5419, 0.7713, 0.5419, 0.7713, 0.4928, 0.7876, 0.4928, 0.7876, 0.5419, 0.7713, 0.5419, 0.7713, 0.4928, 0.7876, 0.4928, 0.7876, 0.5419, 0.7713, 0.6166, 0.1701, 0.6646, 0.1894, 0.6646, 0.1894, 0.6166, 0.1701, 0.6166, 0.1701, 0.6646, 0.1894, 0.6646, 0.1894, 0.6166, 0.1701, 0.6166, 0.1701, 0.6646, 0.1894, 0.6646, 0.1894, 0.6166, 0.1701, 0.6166, 0.1701, 0.6646, 0.1894, 0.6646, 0.1894, 0.6166, 0.1701, 0.6166, 0.1701, 0.6646, 0.1894, 0.6646, 0.1894, 0.6166, 0.1701, 0.8034, 0.4073, 0.7814, 0.4465, 0.7814, 0.4465, 0.8034, 0.4073, 0.8034, 0.4073, 0.7814, 0.4465, 0.7814, 0.4465, 0.8034, 0.4073, 0.8034, 0.4073, 0.7814, 0.4465, 0.7814, 0.4465, 0.8034, 0.4073, 0.8034, 0.4073, 0.7814, 0.4465, 0.7814, 0.4465, 0.8034, 0.4073, 0.8034, 0.4073, 0.7814, 0.4465, 0.7814, 0.4465, 0.8034, 0.4073, 0.2063, 0.3734, 0.2287, 0.3334, 0.2287, 0.3334, 0.2063, 0.3734, 0.2063, 0.3734, 0.2287, 0.3334, 0.2287, 0.3334, 0.2063, 0.3734, 0.2063, 0.3734, 0.2287, 0.3334, 0.2287, 0.3334, 0.2063, 0.3734, 0.2063, 0.3734, 0.2287, 0.3334, 0.2287, 0.3334, 0.2063, 0.3734, 0.2063, 0.3734, 0.2287, 0.3334, 0.2287, 0.3334, 0.2063, 0.3734, 0.4928, 0.7876, 0.4518, 0.7406, 0.4518, 0.7406, 0.4928, 0.7876, 0.4928, 0.7876, 0.4518, 0.7406, 0.4518, 0.7406, 0.4928, 0.7876, 0.4928, 0.7876, 0.4518, 0.7406, 0.4518, 0.7406, 0.4928, 0.7876, 0.4928, 0.7876, 0.4518, 0.7406, 0.4518, 0.7406, 0.4928, 0.7876, 0.4928, 0.7876, 0.4518, 0.7406, 0.4518, 0.7406, 0.4928, 0.7876, 0.6646, 0.1894, 0.719, 0.1894, 0.719, 0.1894, 0.6646, 0.1894, 0.6646, 0.1894, 0.719, 0.1894, 0.719, 0.1894, 0.6646, 0.1894, 0.6646, 0.1894, 0.719, 0.1894, 0.719, 0.1894, 0.6646, 0.1894, 0.6646, 0.1894, 0.719, 0.1894, 0.719, 0.1894, 0.6646, 0.1894, 0.6646, 0.1894, 0.719, 0.1894, 0.719, 0.1894, 0.6646, 0.1894, 0.7814, 0.4465, 0.7704, 0.4682, 0.7704, 0.4682, 0.7814, 0.4465, 0.7814, 0.4465, 0.7704, 0.4682, 0.7704, 0.4682, 0.7814, 0.4465, 0.7814, 0.4465, 0.7704, 0.4682, 0.7704, 0.4682, 0.7814, 0.4465, 0.7814, 0.4465, 0.7704, 0.4682, 0.7704, 0.4682, 0.7814, 0.4465, 0.7814, 0.4465, 0.7704, 0.4682, 0.7704, 0.4682, 0.7814, 0.4465, 0.2287, 0.3334, 0.2095, 0.2805, 0.2095, 0.2805, 0.2287, 0.3334, 0.2287, 0.3334, 0.2095, 0.2805, 0.2095, 0.2805, 0.2287, 0.3334, 0.2287, 0.3334, 0.2095, 0.2805, 0.2095, 0.2805, 0.2287, 0.3334, 0.2287, 0.3334, 0.2095, 0.2805, 0.2095, 0.2805, 0.2287, 0.3334, 0.2287, 0.3334, 0.2095, 0.2805, 0.2095, 0.2805, 0.2287, 0.3334, 0.4518, 0.7406, 0.421, 0.7017, 0.421, 0.7017, 0.4518, 0.7406, 0.4518, 0.7406, 0.421, 0.7017, 0.421, 0.7017, 0.4518, 0.7406, 0.4518, 0.7406, 0.421, 0.7017, 0.421, 0.7017, 0.4518, 0.7406, 0.4518, 0.7406, 0.421, 0.7017, 0.421, 0.7017, 0.4518, 0.7406, 0.4518, 0.7406, 0.421, 0.7017, 0.421, 0.7017, 0.4518, 0.7406, 0.719, 0.1894, 0.7395, 0.2341, 0.7395, 0.2341, 0.719, 0.1894, 0.719, 0.1894, 0.7395, 0.2341, 0.7395, 0.2341, 0.719, 0.1894, 0.719, 0.1894, 0.7395, 0.2341, 0.7395, 0.2341, 0.719, 0.1894, 0.719, 0.1894, 0.7395, 0.2341, 0.7395, 0.2341, 0.719, 0.1894, 0.719, 0.1894, 0.7395, 0.2341, 0.7395, 0.2341, 0.719, 0.1894, 0.7704, 0.4682, 0.8178, 0.4827, 0.8178, 0.4827, 0.7704, 0.4682, 0.7704, 0.4682, 0.8178, 0.4827, 0.8178, 0.4827, 0.7704, 0.4682, 0.7704, 0.4682, 0.8178, 0.4827, 0.8178, 0.4827, 0.7704, 0.4682, 0.7704, 0.4682, 0.8178, 0.4827, 0.8178, 0.4827, 0.7704, 0.4682, 0.7704, 0.4682, 0.8178, 0.4827, 0.8178, 0.4827, 0.7704, 0.4682, 0.2095, 0.2805, 0.2278, 0.2381, 0.2278, 0.2381, 0.2095, 0.2805, 0.2095, 0.2805, 0.2278, 0.2381, 0.2278, 0.2381, 0.2095, 0.2805, 0.2095, 0.2805, 0.2278, 0.2381, 0.2278, 0.2381, 0.2095, 0.2805, 0.2095, 0.2805, 0.2278, 0.2381, 0.2278, 0.2381, 0.2095, 0.2805, 0.2095, 0.2805, 0.2278, 0.2381, 0.2278, 0.2381, 0.2095, 0.2805, 0.421, 0.7017, 0.3512, 0.7037, 0.3512, 0.7037, 0.421, 0.7017, 0.421, 0.7017, 0.3512, 0.7037, 0.3512, 0.7037, 0.421, 0.7017, 0.421, 0.7017, 0.3512, 0.7037, 0.3512, 0.7037, 0.421, 0.7017, 0.421, 0.7017, 0.3512, 0.7037, 0.3512, 0.7037, 0.421, 0.7017, 0.421, 0.7017, 0.3512, 0.7037, 0.3512, 0.7037, 0.421, 0.7017, 0.8178, 0.4827, 0.8294, 0.5431, 0.8294, 0.5431, 0.8178, 0.4827, 0.8178, 0.4827, 0.8294, 0.5431, 0.8294, 0.5431, 0.8178, 0.4827, 0.8178, 0.4827, 0.8294, 0.5431, 0.8294, 0.5431, 0.8178, 0.4827, 0.8178, 0.4827, 0.8294, 0.5431, 0.8294, 0.5431, 0.8178, 0.4827, 0.8178, 0.4827, 0.8294, 0.5431, 0.8294, 0.5431, 0.8178, 0.4827, 0.2278, 0.2381, 0.2628, 0.1828, 0.2628, 0.1828, 0.2278, 0.2381, 0.2278, 0.2381, 0.2628, 0.1828, 0.2628, 0.1828, 0.2278, 0.2381, 0.2278, 0.2381, 0.2628, 0.1828, 0.2628, 0.1828, 0.2278, 0.2381, 0.2278, 0.2381, 0.2628, 0.1828, 0.2628, 0.1828, 0.2278, 0.2381, 0.2278, 0.2381, 0.2628, 0.1828, 0.2628, 0.1828, 0.2278, 0.2381, 0.3512, 0.7037, 0.3123, 0.718, 0.3123, 0.718, 0.3512, 0.7037, 0.3512, 0.7037, 0.3123, 0.718, 0.3123, 0.718, 0.3512, 0.7037, 0.3512, 0.7037, 0.3123, 0.718, 0.3123, 0.718, 0.3512, 0.7037, 0.3512, 0.7037, 0.3123, 0.718, 0.3123, 0.718, 0.3512, 0.7037, 0.3512, 0.7037, 0.3123, 0.718, 0.3123, 0.718, 0.3512, 0.7037, 0.8294, 0.5431, 0.7732, 0.5845, 0.7732, 0.5845, 0.8294, 0.5431, 0.8294, 0.5431, 0.7732, 0.5845, 0.7732, 0.5845, 0.8294, 0.5431, 0.8294, 0.5431, 0.7732, 0.5845, 0.7732, 0.5845, 0.8294, 0.5431, 0.8294, 0.5431, 0.7732, 0.5845, 0.7732, 0.5845, 0.8294, 0.5431, 0.8294, 0.5431, 0.7732, 0.5845, 0.7732, 0.5845, 0.8294, 0.5431, 0.2628, 0.1828, 0.3109, 0.17, 0.3109, 0.17, 0.2628, 0.1828, 0.2628, 0.1828, 0.3109, 0.17, 0.3109, 0.17, 0.2628, 0.1828, 0.2628, 0.1828, 0.3109, 0.17, 0.3109, 0.17, 0.2628, 0.1828, 0.2628, 0.1828, 0.3109, 0.17, 0.3109, 0.17, 0.2628, 0.1828, 0.2628, 0.1828, 0.3109, 0.17, 0.3109, 0.17, 0.2628, 0.1828, 0.3123, 0.718, 0.2611, 0.718, 0.2611, 0.718, 0.3123, 0.718, 0.3123, 0.718, 0.2611, 0.718, 0.2611, 0.718, 0.3123, 0.718, 0.3123, 0.718, 0.2611, 0.718, 0.2611, 0.718, 0.3123, 0.718, 0.3123, 0.718, 0.2611, 0.718, 0.2611, 0.718, 0.3123, 0.718, 0.3123, 0.718, 0.2611, 0.718, 0.2611, 0.718, 0.3123, 0.718, 0.7732, 0.5845, 0.7461, 0.6114, 0.7461, 0.6114, 0.7732, 0.5845, 0.7732, 0.5845, 0.7461, 0.6114, 0.7461, 0.6114, 0.7732, 0.5845, 0.7732, 0.5845, 0.7461, 0.6114, 0.7461, 0.6114, 0.7732, 0.5845, 0.7732, 0.5845, 0.7461, 0.6114, 0.7461, 0.6114, 0.7732, 0.5845, 0.7732, 0.5845, 0.7461, 0.6114, 0.7461, 0.6114, 0.7732, 0.5845, 0.3109, 0.17, 0.334, 0.1934, 0.334, 0.1934, 0.3109, 0.17, 0.3109, 0.17, 0.334, 0.1934, 0.334, 0.1934, 0.3109, 0.17, 0.3109, 0.17, 0.334, 0.1934, 0.334, 0.1934, 0.3109, 0.17, 0.3109, 0.17, 0.334, 0.1934, 0.334, 0.1934, 0.3109, 0.17, 0.3109, 0.17, 0.334, 0.1934, 0.334, 0.1934, 0.3109, 0.17, 0.2611, 0.718, 0.2322, 0.6954, 0.2322, 0.6954, 0.2611, 0.718, 0.2611, 0.718, 0.2322, 0.6954, 0.2322, 0.6954, 0.2611, 0.718, 0.2611, 0.718, 0.2322, 0.6954, 0.2322, 0.6954, 0.2611, 0.718, 0.2611, 0.718, 0.2322, 0.6954, 0.2322, 0.6954, 0.2611, 0.718, 0.2611, 0.718, 0.2322, 0.6954, 0.2322, 0.6954, 0.2611, 0.718, 0.7461, 0.6114, 0.7766, 0.6485, 0.7766, 0.6485, 0.7461, 0.6114, 0.7461, 0.6114, 0.7766, 0.6485, 0.7766, 0.6485, 0.7461, 0.6114, 0.7461, 0.6114, 0.7766, 0.6485, 0.7766, 0.6485, 0.7461, 0.6114, 0.7461, 0.6114, 0.7766, 0.6485, 0.7766, 0.6485, 0.7461, 0.6114, 0.7461, 0.6114, 0.7766, 0.6485, 0.7766, 0.6485, 0.7461, 0.6114, 0.334, 0.1934, 0.3738, 0.1978, 0.3738, 0.1978, 0.334, 0.1934, 0.334, 0.1934, 0.3738, 0.1978, 0.3738, 0.1978, 0.334, 0.1934, 0.334, 0.1934, 0.3738, 0.1978, 0.3738, 0.1978, 0.334, 0.1934, 0.334, 0.1934, 0.3738, 0.1978, 0.3738, 0.1978, 0.334, 0.1934, 0.334, 0.1934, 0.3738, 0.1978, 0.3738, 0.1978, 0.334, 0.1934, 0.2322, 0.6954, 0.2009, 0.646, 0.2009, 0.646, 0.2322, 0.6954, 0.2322, 0.6954, 0.2009, 0.646, 0.2009, 0.646, 0.2322, 0.6954, 0.2322, 0.6954, 0.2009, 0.646, 0.2009, 0.646, 0.2322, 0.6954, 0.2322, 0.6954, 0.2009, 0.646, 0.2009, 0.646, 0.2322, 0.6954, 0.2322, 0.6954, 0.2009, 0.646, 0.2009, 0.646, 0.2322, 0.6954, 0.7766, 0.6485, 0.7455, 0.6752, 0.7455, 0.6752, 0.7766, 0.6485, 0.7766, 0.6485, 0.7455, 0.6752, 0.7455, 0.6752, 0.7766, 0.6485, 0.7766, 0.6485, 0.7455, 0.6752, 0.7455, 0.6752, 0.7766, 0.6485, 0.7766, 0.6485, 0.7455, 0.6752, 0.7455, 0.6752, 0.7766, 0.6485, 0.7766, 0.6485, 0.7455, 0.6752, 0.7455, 0.6752, 0.7766, 0.6485, 0.3738, 0.1978, 0.3968, 0.1785, 0.3968, 0.1785, 0.3738, 0.1978, 0.3738, 0.1978, 0.3968, 0.1785, 0.3968, 0.1785, 0.3738, 0.1978, 0.3738, 0.1978, 0.3968, 0.1785, 0.3968, 0.1785, 0.3738, 0.1978, 0.3738, 0.1978, 0.3968, 0.1785, 0.3968, 0.1785, 0.3738, 0.1978, 0.3738, 0.1978, 0.3968, 0.1785, 0.3968, 0.1785, 0.3738, 0.1978, 0.2009, 0.646, 0.1838, 0.5903, 0.1838, 0.5903, 0.2009, 0.646, 0.2009, 0.646, 0.1838, 0.5903, 0.1838, 0.5903, 0.2009, 0.646, 0.2009, 0.646, 0.1838, 0.5903, 0.1838, 0.5903, 0.2009, 0.646, 0.2009, 0.646, 0.1838, 0.5903, 0.1838, 0.5903, 0.2009, 0.646, 0.2009, 0.646, 0.1838, 0.5903, 0.1838, 0.5903, 0.2009, 0.646, 0.7455, 0.6752, 0.6856, 0.7224, 0.6856, 0.7224, 0.7455, 0.6752, 0.7455, 0.6752, 0.6856, 0.7224, 0.6856, 0.7224, 0.7455, 0.6752, 0.7455, 0.6752, 0.6856, 0.7224, 0.6856, 0.7224, 0.7455, 0.6752, 0.7455, 0.6752, 0.6856, 0.7224, 0.6856, 0.7224, 0.7455, 0.6752, 0.7455, 0.6752, 0.6856, 0.7224, 0.6856, 0.7224, 0.7455, 0.6752, 0.3968, 0.1785, 0.4176, 0.1508, 0.4176, 0.1508, 0.3968, 0.1785, 0.3968, 0.1785, 0.4176, 0.1508, 0.4176, 0.1508, 0.3968, 0.1785, 0.3968, 0.1785, 0.4176, 0.1508, 0.4176, 0.1508, 0.3968, 0.1785, 0.3968, 0.1785, 0.4176, 0.1508, 0.4176, 0.1508, 0.3968, 0.1785, 0.3968, 0.1785, 0.4176, 0.1508, 0.4176, 0.1508, 0.3968, 0.1785, 0.7395, 0.2341, 0.7625, 0.272, 0.7625, 0.272, 0.7395, 0.2341, 0.7395, 0.2341, 0.7625, 0.272, 0.7625, 0.272, 0.7395, 0.2341, 0.7395, 0.2341, 0.7625, 0.272, 0.7625, 0.272, 0.7395, 0.2341, 0.7395, 0.2341, 0.7625, 0.272, 0.7625, 0.272, 0.7395, 0.2341, 0.7395, 0.2341, 0.7625, 0.272, 0.7625, 0.272, 0.7395, 0.2341, 0.1838, 0.5903, 0.2082, 0.5634, 0.2082, 0.5634, 0.1838, 0.5903, 0.1838, 0.5903, 0.2082, 0.5634, 0.2082, 0.5634, 0.1838, 0.5903, 0.1838, 0.5903, 0.2082, 0.5634, 0.2082, 0.5634, 0.1838, 0.5903, 0.1838, 0.5903, 0.2082, 0.5634, 0.2082, 0.5634, 0.1838, 0.5903, 0.1838, 0.5903, 0.2082, 0.5634, 0.2082, 0.5634, 0.1838, 0.5903, 0.6856, 0.7224, 0.6016, 0.7039, 0.6016, 0.7039, 0.6856, 0.7224, 0.6856, 0.7224, 0.6016, 0.7039, 0.6016, 0.7039, 0.6856, 0.7224, 0.6856, 0.7224, 0.6016, 0.7039, 0.6016, 0.7039, 0.6856, 0.7224, 0.6856, 0.7224, 0.6016, 0.7039, 0.6016, 0.7039, 0.6856, 0.7224, 0.6856, 0.7224, 0.6016, 0.7039, 0.6016, 0.7039, 0.6856, 0.7224, 0.4176, 0.1508, 0.4721, 0.1359, 0.4721, 0.1359, 0.4176, 0.1508, 0.4176, 0.1508, 0.4721, 0.1359, 0.4721, 0.1359, 0.4176, 0.1508, 0.4176, 0.1508, 0.4721, 0.1359, 0.4721, 0.1359, 0.4176, 0.1508, 0.4176, 0.1508, 0.4721, 0.1359, 0.4721, 0.1359, 0.4176, 0.1508, 0.4176, 0.1508, 0.4721, 0.1359, 0.4721, 0.1359, 0.4176, 0.1508, 0.7625, 0.272, 0.8002, 0.2923, 0.8002, 0.2923, 0.7625, 0.272, 0.7625, 0.272, 0.8002, 0.2923, 0.8002, 0.2923, 0.7625, 0.272, 0.7625, 0.272, 0.8002, 0.2923, 0.8002, 0.2923, 0.7625, 0.272, 0.7625, 0.272, 0.8002, 0.2923, 0.8002, 0.2923, 0.7625, 0.272, 0.7625, 0.272, 0.8002, 0.2923, 0.8002, 0.2923, 0.7625, 0.272, 0.2082, 0.5634, 0.2222, 0.5135, 0.2222, 0.5135, 0.2082, 0.5634, 0.2082, 0.5634, 0.2222, 0.5135, 0.2222, 0.5135, 0.2082, 0.5634, 0.2082, 0.5634, 0.2222, 0.5135, 0.2222, 0.5135, 0.2082, 0.5634, 0.2082, 0.5634, 0.2222, 0.5135, 0.2222, 0.5135, 0.2082, 0.5634, 0.2082, 0.5634, 0.2222, 0.5135, 0.2222, 0.5135, 0.2082, 0.5634, 0.6016, 0.7039, 0.5503, 0.6977, 0.5503, 0.6977, 0.6016, 0.7039, 0.6016, 0.7039, 0.5503, 0.6977, 0.5503, 0.6977, 0.6016, 0.7039, 0.6016, 0.7039, 0.5503, 0.6977, 0.5503, 0.6977, 0.6016, 0.7039, 0.6016, 0.7039, 0.5503, 0.6977, 0.5503, 0.6977, 0.6016, 0.7039, 0.6016, 0.7039, 0.5503, 0.6977, 0.5503, 0.6977, 0.6016, 0.7039, 0.5094, 0.1723, 0.4678, 0.1593, 0.4721, 0.1359, 0.5056, 0.1487, 0.5463, 0.1851, 0.5094, 0.1723, 0.5056, 0.1487, 0.5517, 0.1679, 0.6134, 0.194, 0.5463, 0.1851, 0.5517, 0.1679, 0.6166, 0.1701, 0.6621, 0.2058, 0.6134, 0.194, 0.6166, 0.1701, 0.6646, 0.1894, 0.7033, 0.2076, 0.6621, 0.2058, 0.6646, 0.1894, 0.719, 0.1894, 0.718, 0.2497, 0.7033, 0.2076, 0.719, 0.1894, 0.7395, 0.2341, 0.4678, 0.1593, 0.4284, 0.1696, 0.4176, 0.1508, 0.4721, 0.1359, 0.4284, 0.1696, 0.4144, 0.1902, 0.3968, 0.1785, 0.4176, 0.1508, 0.4144, 0.1902, 0.3752, 0.2238, 0.3738, 0.1978, 0.3968, 0.1785, 0.3752, 0.2238, 0.3222, 0.2146, 0.334, 0.1934, 0.3738, 0.1978, 0.3222, 0.2146, 0.2987, 0.1934, 0.3109, 0.17, 0.334, 0.1934, 0.2987, 0.1934, 0.282, 0.1991, 0.2628, 0.1828, 0.3109, 0.17, 0.282, 0.1991, 0.247, 0.2455, 0.2278, 0.2381, 0.2628, 0.1828, 0.247, 0.2455, 0.2348, 0.282, 0.2095, 0.2805, 0.2278, 0.2381, 0.2348, 0.282, 0.248, 0.3412, 0.2287, 0.3334, 0.2095, 0.2805, 0.248, 0.3412, 0.231, 0.3759, 0.2063, 0.3734, 0.2287, 0.3334, 0.231, 0.3759, 0.2049, 0.4309, 0.1759, 0.4426, 0.2063, 0.3734, 0.2049, 0.4309, 0.2366, 0.4372, 0.2195, 0.453, 0.1759, 0.4426, 0.2366, 0.4372, 0.2447, 0.515, 0.2222, 0.5135, 0.2195, 0.453, 0.2447, 0.515, 0.2266, 0.5777, 0.2082, 0.5634, 0.2222, 0.5135, 0.2266, 0.5777, 0.2092, 0.5964, 0.1838, 0.5903, 0.2082, 0.5634, 0.2092, 0.5964, 0.22, 0.6367, 0.2009, 0.646, 0.1838, 0.5903, 0.22, 0.6367, 0.2485, 0.6799, 0.2322, 0.6954, 0.2009, 0.646, 0.2485, 0.6799, 0.2693, 0.6968, 0.2611, 0.718, 0.2322, 0.6954, 0.2693, 0.6968, 0.3079, 0.6963, 0.3123, 0.718, 0.2611, 0.718, 0.3079, 0.6963, 0.3405, 0.6802, 0.3512, 0.7037, 0.3123, 0.718, 0.3405, 0.6802, 0.4321, 0.6854, 0.421, 0.7017, 0.3512, 0.7037, 0.4321, 0.6854, 0.4679, 0.7262, 0.4518, 0.7406, 0.421, 0.7017, 0.4679, 0.7262, 0.4975, 0.7626, 0.4928, 0.7876, 0.4518, 0.7406, 0.4975, 0.7626, 0.5187, 0.7542, 0.5419, 0.7713, 0.4928, 0.7876, 0.5187, 0.7542, 0.5106, 0.7186, 0.5318, 0.7182, 0.5419, 0.7713, 0.5106, 0.7186, 0.5417, 0.6682, 0.5503, 0.6977, 0.5318, 0.7182, 0.5417, 0.6682, 0.6063, 0.6821, 0.6016, 0.7039, 0.5503, 0.6977, 0.6063, 0.6821, 0.6841, 0.6987, 0.6856, 0.7224, 0.6016, 0.7039, 0.6841, 0.6987, 0.7261, 0.6661, 0.7455, 0.6752, 0.6856, 0.7224, 0.7261, 0.6661, 0.7488, 0.6453, 0.7766, 0.6485, 0.7455, 0.6752, 0.7488, 0.6453, 0.71, 0.6048, 0.7461, 0.6114, 0.7766, 0.6485, 0.71, 0.6048, 0.7583, 0.568, 0.7732, 0.5845, 0.7461, 0.6114, 0.7583, 0.568, 0.8071, 0.5317, 0.8294, 0.5431, 0.7732, 0.5845, 0.8071, 0.5317, 0.8008, 0.5009, 0.8178, 0.4827, 0.8294, 0.5431, 0.8008, 0.5009, 0.7373, 0.4818, 0.7704, 0.4682, 0.8178, 0.4827, 0.7373, 0.4818, 0.7645, 0.4347, 0.7814, 0.4465, 0.7704, 0.4682, 0.7645, 0.4347, 0.778, 0.4105, 0.8034, 0.4073, 0.7814, 0.4465, 0.778, 0.4105, 0.7479, 0.3629, 0.7709, 0.3611, 0.8034, 0.4073, 0.7479, 0.3629, 0.7643, 0.3246, 0.7843, 0.3324, 0.7709, 0.3611, 0.7643, 0.3246, 0.7753, 0.3026, 0.8002, 0.2923, 0.7843, 0.3324, 0.7753, 0.3026, 0.7436, 0.2821, 0.7625, 0.272, 0.8002, 0.2923, 0.7436, 0.2821, 0.718, 0.2497, 0.7395, 0.2341, 0.7625, 0.272])
me_plane.materials.append(mat_material_001)
me_plane.materials.append(mat_material)
me_plane.update()

# ---- objects
ob_light = bpy.data.objects.new('Light', light_light)
ob_camera = bpy.data.objects.new('Camera', cam_camera)
ob_plane = bpy.data.objects.new('Plane', me_plane)

# ---- transforms, parenting, visibility, modifiers, constraints
ob_light.location = (4.076, 1.005, 5.904)
ob_light.rotation_euler = (0.6503, 0.05522, 1.866)
ob_light.lock_rotations_4d = False
ob_light.empty_display_type = 'ARROWS'
ob_light.color = (0.0, 0.0, 0.0, 0.0)
ob_light.lineart.crease_threshold = 0.0
ob_camera.location = (7.359, -6.926, 4.958)
ob_camera.rotation_euler = (1.109, 0.0, 0.8149)
ob_camera.lock_rotations_4d = False
ob_camera.empty_display_type = 'ARROWS'
ob_camera.color = (0.0, 0.0, 0.0, 0.0)
ob_camera.display_type = 'WIRE'
ob_camera.lineart.crease_threshold = 0.0
ob_plane.location = (0.0, 0.0, 0.0)
ob_plane.scale = (1.265, 1.265, 1.265)

# ---- collection membership
col_collection.objects.link(ob_light)
col_collection.objects.link(ob_camera)
col_collection.objects.link(ob_plane)

# ---- scene / render settings (as saved in the file)
scene.camera = ob_camera
scene.frame_start = 1; scene.frame_end = 250; scene.frame_set(1)
scene.render.engine = 'BLENDER_EEVEE_NEXT'
scene.cycles.sampling_pattern = 'TABULATED_SOBOL'
bpy.context.view_layer.update()
